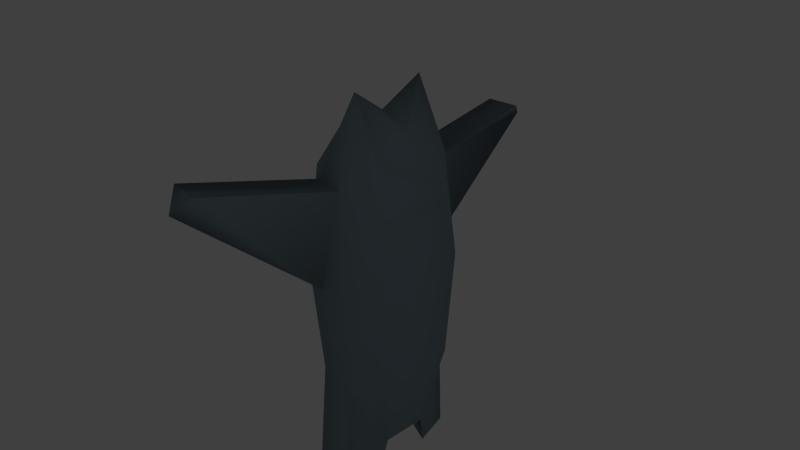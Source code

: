 # Source: model.blend  (saved by Blender 2.62.0; exported with 4.5.12 LTS)
import bpy
from mathutils import Matrix  # noqa: F401  (used for matrix-valued properties, if any)

bpy.ops.wm.read_factory_settings(use_empty=True)
scene = bpy.context.scene
scene.name = 'Scene'

# ---- collections
col_collection_1 = bpy.data.collections.new('Collection 1'); scene.collection.children.link(col_collection_1)

# ---- materials (node trees are filled in below, after node groups)
mat_material_001 = bpy.data.materials.new('Material.001')
mat_material_001.alpha_threshold = 0.0
mat_material_001.use_transparent_shadow = False
mat_material_001.preview_render_type = 'SHADERBALL'
mat_material_001.diffuse_color = (0.2225, 0.2905, 0.3343, 1.0)
mat_material_001.roughness = 0.5
mat_material_001.line_color = (0.0, 0.0, 0.0, 1.0)

# ---- material node trees

# ---- world
world_world = bpy.data.worlds.new('World'); scene.world = world_world
world_world.color = (0.05088, 0.05088, 0.05088)
world_world.use_sun_shadow = False
world_world.sun_shadow_jitter_overblur = 0.0
world_world.cycles.sampling_method = 'MANUAL'
world_world.cycles.sample_map_resolution = 256

# ---- cameras
cam_camera = bpy.data.cameras.new('Camera')
cam_camera.clip_end = 100.0
cam_camera.lens = 35.0
cam_camera.sensor_width = 32.0
cam_camera.sensor_height = 18.0
cam_camera.ortho_scale = 7.314
cam_camera.dof.focus_distance = 0.0
cam_camera.dof.aperture_fstop = 128.0

# ---- lights
light_lamp = bpy.data.lights.new('Lamp', 'POINT')
light_lamp.transmission_factor = 0.0
light_lamp.cutoff_distance = 30.0
light_lamp.energy = 100.0
light_lamp.shadow_buffer_clip_start = 1.001
light_lamp.shadow_soft_size = 1.0
light_lamp.shadow_maximum_resolution = 0.006
light_lamp.use_absolute_resolution = True
light_lamp.cycles.use_multiple_importance_sampling = False

# ---- meshes
me_icosphere = bpy.data.meshes.new('Icosphere')
me_icosphere.from_pydata([(0.0, 0.0, -0.8507), (0.7236, -0.5257, -0.4472), (-0.2764, -0.8506, -0.4472), (-0.8944, 0.0, -0.4472), (-0.2764, 0.8506, -0.4472), (0.7236, 0.5257, -0.4472), (0.2764, -0.8506, 0.4472), (-0.7236, -0.5257, 0.4472), (-0.7236, 0.5257, 0.4472), (0.2764, 0.8506, 0.4472), (1.238, 0.0, 0.4472), (0.1191, 0.0219, 0.6825), (-0.1625, -0.5, -0.8507), (0.4253, -0.309, -0.8507), (0.2629, -0.809, -0.5257), (0.4253, 0.309, -0.8507), (0.8506, 0.0, -0.5257), (-0.5257, 0.0, -0.8507), (-0.6882, -0.5, -0.5257), (-0.1625, 0.5, -0.8507), (-0.6882, 0.5, -0.5257), (0.2629, 0.809, -0.5257), (0.9511, 0.309, 0.3326), (0.9511, -0.309, 0.3326), (0.5878, -0.809, 0.0), (0.0, -1.0, 0.0), (-0.5878, -0.809, 0.0), (-0.9511, -0.309, 0.0), (-0.9511, 0.309, 0.0), (-0.5878, 0.809, 0.0), (0.0, 1.0, 0.0), (0.5878, 0.809, 0.0), (0.6882, -0.5, 0.5257), (-0.2629, -0.809, 0.451), (-0.8506, 0.0, 0.5257), (-0.2629, 0.809, 0.4503), (0.6882, 0.5, 0.5257), (0.5257, 0.0, 0.6338), (0.1625, -0.5, 0.8094), (-0.4253, -0.309, 0.6282), (-0.4253, 0.309, 0.6282), (0.1625, 0.5, 0.8144), (-0.4368, 2.342, 0.5184), (-0.1739, 2.688, 0.4374), (0.1025, 2.384, 0.5153), (-0.6492, -2.454, 0.5703), (-0.3863, -2.676, 0.4911), (-0.1099, -2.496, 0.5665), (0.1428, 0.9438, -1.007), (-0.3046, 0.6348, -1.007), (-0.2826, 0.6348, -1.015), (0.3052, 0.4438, -1.015), (-0.4664, 0.7404, -0.9282), (-0.2059, -0.6387, -1.027), (0.2434, -0.9477, -1.027), (0.4058, -0.4477, -1.028), (-0.182, -0.6387, -1.028), (-0.2959, -0.9893, -0.9485)], [], [(1, 14, 13), (12, 0, 13), (16, 1, 13), (13, 15, 16), (5, 16, 15), (13, 0, 15), (18, 3, 17), (17, 12, 18), (17, 0, 12), (19, 17, 20), (3, 20, 17), (19, 0, 17), (21, 5, 15), (15, 0, 19), (23, 1, 16), (16, 22, 23), (10, 23, 22), (22, 16, 5), (25, 2, 14), (14, 24, 25), (6, 25, 24), (24, 14, 1), (27, 3, 18), (18, 26, 27), (7, 27, 26), (26, 18, 2), (29, 4, 20), (20, 28, 29), (8, 29, 28), (28, 20, 3), (31, 5, 21), (21, 30, 31), (9, 31, 30), (30, 21, 4), (32, 6, 24), (24, 23, 32), (10, 32, 23), (23, 24, 1), (33, 7, 26), (26, 25, 33), (25, 26, 2), (34, 8, 28), (28, 27, 34), (7, 34, 27), (27, 28, 3), (30, 29, 35), (8, 35, 29), (29, 30, 4), (36, 10, 22), (22, 31, 36), (9, 36, 31), (31, 22, 5), (38, 6, 32), (32, 37, 38), (11, 38, 37), (37, 32, 10), (39, 7, 33), (33, 38, 39), (11, 39, 38), (38, 33, 6), (40, 8, 34), (34, 39, 40), (11, 40, 39), (39, 34, 7), (41, 9, 35), (35, 40, 41), (11, 41, 40), (40, 35, 8), (37, 10, 36), (36, 41, 37), (11, 37, 41), (41, 36, 9), (30, 35, 42, 43), (35, 9, 44, 42), (9, 30, 43, 44), (42, 44, 43), (33, 25, 46, 45), (6, 33, 45, 47), (25, 6, 47, 46), (47, 45, 46), (15, 19, 50, 51), (21, 15, 51, 48), (19, 20, 49, 50), (4, 21, 48, 52), (20, 4, 52, 49), (49, 52, 50), (51, 50, 48), (52, 48, 50), (18, 12, 56, 53), (13, 14, 54, 55), (12, 13, 55, 56), (2, 18, 53, 57), (14, 2, 57, 54), (54, 57, 56), (56, 55, 54), (57, 53, 56)])
me_icosphere.polygons.foreach_set('use_smooth', [True] * 96)
me_icosphere.materials.append(mat_material_001)
me_icosphere.use_remesh_preserve_volume = False
me_icosphere.use_remesh_preserve_attributes = False
me_icosphere.use_mirror_x = True
me_icosphere.update()

# ---- objects
ob_icosphere = bpy.data.objects.new('Icosphere', me_icosphere)
ob_lamp = bpy.data.objects.new('Lamp', light_lamp)
ob_camera = bpy.data.objects.new('Camera', cam_camera)

# ---- transforms, parenting, visibility, modifiers, constraints
ob_icosphere.location = (0.2785, -0.07687, 0.1217)
ob_icosphere.scale = (0.8084, 0.994, 2.909)
ob_icosphere.lineart.crease_threshold = 0.0
ob_icosphere.use_mesh_mirror_x = True
ob_lamp.location = (10.67, -3.33, 6.09)
ob_lamp.rotation_euler = (0.6503, 0.05522, 1.866)
ob_lamp.lock_rotations_4d = False
ob_lamp.empty_display_type = 'ARROWS'
ob_lamp.color = (0.0, 0.0, 0.0, 0.0)
ob_lamp.lineart.crease_threshold = 0.0
ob_camera.location = (7.481, -6.508, 5.433)
ob_camera.rotation_euler = (1.109, 0.01082, 0.8149)
ob_camera.lock_rotations_4d = False
ob_camera.empty_display_type = 'ARROWS'
ob_camera.color = (0.0, 0.0, 0.0, 0.0)
ob_camera.display_type = 'WIRE'
ob_camera.lineart.crease_threshold = 0.0

# ---- collection membership
col_collection_1.objects.link(ob_icosphere)
col_collection_1.objects.link(ob_lamp)
col_collection_1.objects.link(ob_camera)

# ---- scene / render settings (as saved in the file)
scene.camera = ob_camera
scene.frame_start = 1; scene.frame_end = 250; scene.frame_set(0)
scene.render.engine = 'BLENDER_EEVEE_NEXT'
scene.render.image_settings.color_mode = 'RGB'
scene.render.image_settings.compression = 90
scene.render.resolution_percentage = 50
scene.render.dither_intensity = 0.0
scene.render.bake_margin = 2
scene.render.bake_bias = 0.0
scene.cycles.use_denoising = False
scene.cycles.samples = 10
scene.cycles.sampling_pattern = 'TABULATED_SOBOL'
scene.cycles.light_sampling_threshold = 0.0
scene.cycles.use_adaptive_sampling = False
scene.cycles.use_light_tree = False
scene.cycles.blur_glossy = 0.0
scene.cycles.volume_bounces = 1
scene.cycles.pixel_filter_type = 'GAUSSIAN'
scene.cycles.sample_clamp_indirect = 0.0
scene.view_settings.view_transform = 'Standard'
bpy.context.view_layer.update()
